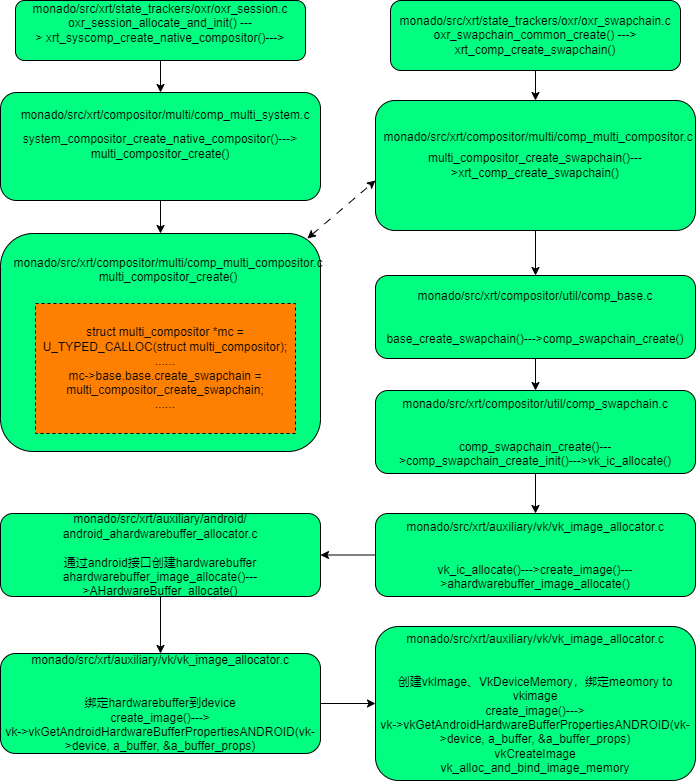

The diagram above was exported from draw.io. Its source (the exported page's mxGraphModel, read from the mxfile embedded in the PNG):
<mxGraphModel dx="880" dy="434" grid="1" gridSize="10" guides="1" tooltips="1" connect="1" arrows="1" fold="1" page="1" pageScale="1" pageWidth="827" pageHeight="1169" math="0" shadow="0">
  <root>
    <mxCell id="0" />
    <mxCell id="1" parent="0" />
    <mxCell id="uEehUX1AqJ3UxsDzp0lr-1" style="edgeStyle=orthogonalEdgeStyle;rounded=0;orthogonalLoop=1;jettySize=auto;html=1;entryX=0.5;entryY=0;entryDx=0;entryDy=0;" edge="1" parent="1" source="uEehUX1AqJ3UxsDzp0lr-2" target="uEehUX1AqJ3UxsDzp0lr-3">
      <mxGeometry relative="1" as="geometry" />
    </mxCell>
    <mxCell id="uEehUX1AqJ3UxsDzp0lr-2" value="monado/src/xrt/state_trackers/oxr/oxr_session.c&lt;div&gt;oxr_session_allocate_and_init() ---&amp;gt;&amp;nbsp;xrt_syscomp_create_native_compositor()---&amp;gt;&lt;br&gt;&lt;/div&gt;&lt;div&gt;&lt;br&gt;&lt;/div&gt;" style="rounded=1;whiteSpace=wrap;html=1;fillColor=#00FF80;" vertex="1" parent="1">
      <mxGeometry x="85" y="30" width="290" height="60" as="geometry" />
    </mxCell>
    <mxCell id="uEehUX1AqJ3UxsDzp0lr-9" style="edgeStyle=orthogonalEdgeStyle;rounded=0;orthogonalLoop=1;jettySize=auto;html=1;entryX=0.5;entryY=0;entryDx=0;entryDy=0;" edge="1" parent="1" source="uEehUX1AqJ3UxsDzp0lr-3" target="uEehUX1AqJ3UxsDzp0lr-5">
      <mxGeometry relative="1" as="geometry" />
    </mxCell>
    <mxCell id="uEehUX1AqJ3UxsDzp0lr-3" value="&lt;div&gt;system_compositor_create_native_compositor()---&amp;gt;&lt;br&gt;&lt;/div&gt;&lt;div&gt;multi_compositor_create()&lt;br&gt;&lt;/div&gt;" style="rounded=1;whiteSpace=wrap;html=1;fillColor=#00FF80;" vertex="1" parent="1">
      <mxGeometry x="70" y="122" width="320" height="108" as="geometry" />
    </mxCell>
    <mxCell id="uEehUX1AqJ3UxsDzp0lr-4" value="monado/src/xrt/compositor/multi/comp_multi_system.c&lt;br&gt;&lt;div&gt;&lt;br&gt;&lt;/div&gt;&lt;div&gt;&lt;br&gt;&lt;/div&gt;" style="text;html=1;align=center;verticalAlign=middle;whiteSpace=wrap;rounded=0;" vertex="1" parent="1">
      <mxGeometry x="205" y="144" width="60" height="30" as="geometry" />
    </mxCell>
    <mxCell id="uEehUX1AqJ3UxsDzp0lr-5" value="&lt;div&gt;&lt;br&gt;&lt;/div&gt;" style="rounded=1;whiteSpace=wrap;html=1;fillColor=#00FF80;" vertex="1" parent="1">
      <mxGeometry x="70" y="263" width="320" height="218" as="geometry" />
    </mxCell>
    <UserObject label="&lt;div&gt;struct multi_compositor *mc = U_TYPED_CALLOC(struct multi_compositor);&lt;br&gt;&lt;/div&gt;&lt;div&gt;......&lt;/div&gt;&lt;div&gt;mc-&amp;gt;base.base.create_swapchain = multi_compositor_create_swapchain;&lt;br&gt;&lt;/div&gt;&lt;div&gt;......&lt;/div&gt;" link="struct comp_compositor *c = U_TYPED_CALLOC(struct comp_compositor);&#10;&#10;&#10;c-&gt;base.base.base.begin_session = compositor_begin_session;" id="uEehUX1AqJ3UxsDzp0lr-6">
      <mxCell style="rounded=0;whiteSpace=wrap;html=1;dashed=1;fillColor=#FF8000;" vertex="1" parent="1">
        <mxGeometry x="105" y="333" width="260" height="130" as="geometry" />
      </mxCell>
    </UserObject>
    <mxCell id="uEehUX1AqJ3UxsDzp0lr-7" value="monado/src/xrt/compositor/multi/comp_multi_compositor.c&lt;br&gt;&lt;div&gt;&lt;span style=&quot;background-color: initial;&quot;&gt;multi_compositor_create&lt;/span&gt;&lt;span style=&quot;background-color: initial;&quot;&gt;()&lt;/span&gt;&lt;br&gt;&lt;/div&gt;&lt;div&gt;&lt;br&gt;&lt;/div&gt;" style="text;html=1;align=center;verticalAlign=middle;whiteSpace=wrap;rounded=0;" vertex="1" parent="1">
      <mxGeometry x="208" y="292" width="60" height="30" as="geometry" />
    </mxCell>
    <mxCell id="uEehUX1AqJ3UxsDzp0lr-15" style="edgeStyle=orthogonalEdgeStyle;rounded=0;orthogonalLoop=1;jettySize=auto;html=1;entryX=0.5;entryY=0;entryDx=0;entryDy=0;" edge="1" parent="1" source="uEehUX1AqJ3UxsDzp0lr-10" target="uEehUX1AqJ3UxsDzp0lr-11">
      <mxGeometry relative="1" as="geometry" />
    </mxCell>
    <mxCell id="uEehUX1AqJ3UxsDzp0lr-10" value="monado/src/xrt/state_trackers/oxr/oxr_swapchain.c&lt;div&gt;oxr_swapchain_common_create(&lt;span style=&quot;background-color: initial;&quot;&gt;) ---&amp;gt; xrt_comp_create_swapchain()&lt;/span&gt;&lt;/div&gt;" style="rounded=1;whiteSpace=wrap;html=1;fillColor=#00FF80;" vertex="1" parent="1">
      <mxGeometry x="460" y="30" width="290" height="70" as="geometry" />
    </mxCell>
    <mxCell id="uEehUX1AqJ3UxsDzp0lr-17" value="" style="edgeStyle=orthogonalEdgeStyle;rounded=0;orthogonalLoop=1;jettySize=auto;html=1;" edge="1" parent="1" source="uEehUX1AqJ3UxsDzp0lr-11" target="uEehUX1AqJ3UxsDzp0lr-16">
      <mxGeometry relative="1" as="geometry" />
    </mxCell>
    <mxCell id="uEehUX1AqJ3UxsDzp0lr-11" value="&lt;div&gt;&lt;span style=&quot;background-color: initial;&quot;&gt;multi_compositor_create_swapchain&lt;/span&gt;&lt;span style=&quot;background-color: initial;&quot;&gt;()---&amp;gt;&lt;/span&gt;&lt;span style=&quot;background-color: initial;&quot;&gt;xrt_comp_create_swapchain()&lt;/span&gt;&lt;br&gt;&lt;/div&gt;" style="rounded=1;whiteSpace=wrap;html=1;fillColor=#00FF80;" vertex="1" parent="1">
      <mxGeometry x="445" y="130" width="320" height="130" as="geometry" />
    </mxCell>
    <mxCell id="uEehUX1AqJ3UxsDzp0lr-13" value="monado/src/xrt/compositor/multi/comp_multi_compositor.c&lt;div&gt;&lt;br&gt;&lt;/div&gt;" style="text;html=1;align=center;verticalAlign=middle;whiteSpace=wrap;rounded=0;" vertex="1" parent="1">
      <mxGeometry x="578" y="159" width="60" height="30" as="geometry" />
    </mxCell>
    <mxCell id="uEehUX1AqJ3UxsDzp0lr-21" value="" style="edgeStyle=orthogonalEdgeStyle;rounded=0;orthogonalLoop=1;jettySize=auto;html=1;" edge="1" parent="1" source="uEehUX1AqJ3UxsDzp0lr-16" target="uEehUX1AqJ3UxsDzp0lr-20">
      <mxGeometry relative="1" as="geometry" />
    </mxCell>
    <mxCell id="uEehUX1AqJ3UxsDzp0lr-16" value="monado/src/xrt/compositor/util/comp_base.c&lt;br&gt;&lt;div&gt;&lt;br&gt;&lt;/div&gt;&lt;div&gt;&lt;br&gt;&lt;/div&gt;&lt;div&gt;&lt;span style=&quot;background-color: initial;&quot;&gt;base_create_swapchain&lt;/span&gt;&lt;span style=&quot;background-color: initial;&quot;&gt;()---&amp;gt;&lt;/span&gt;&lt;span style=&quot;background-color: initial;&quot;&gt;comp_swapchain_create()&lt;/span&gt;&lt;br&gt;&lt;/div&gt;" style="rounded=1;whiteSpace=wrap;html=1;fillColor=#00FF80;" vertex="1" parent="1">
      <mxGeometry x="445" y="305" width="320" height="83" as="geometry" />
    </mxCell>
    <mxCell id="uEehUX1AqJ3UxsDzp0lr-19" value="" style="endArrow=classic;startArrow=classic;html=1;rounded=0;exitX=0.959;exitY=0.023;exitDx=0;exitDy=0;exitPerimeter=0;dashed=1;dashPattern=8 8;" edge="1" parent="1" source="uEehUX1AqJ3UxsDzp0lr-5">
      <mxGeometry width="50" height="50" relative="1" as="geometry">
        <mxPoint x="395" y="260" as="sourcePoint" />
        <mxPoint x="445" y="210" as="targetPoint" />
      </mxGeometry>
    </mxCell>
    <mxCell id="uEehUX1AqJ3UxsDzp0lr-23" style="edgeStyle=orthogonalEdgeStyle;rounded=0;orthogonalLoop=1;jettySize=auto;html=1;entryX=0.5;entryY=0;entryDx=0;entryDy=0;" edge="1" parent="1" source="uEehUX1AqJ3UxsDzp0lr-20" target="uEehUX1AqJ3UxsDzp0lr-22">
      <mxGeometry relative="1" as="geometry" />
    </mxCell>
    <mxCell id="uEehUX1AqJ3UxsDzp0lr-20" value="monado/src/xrt/compositor/util/comp_swapchain.c&lt;br&gt;&lt;div&gt;&lt;br&gt;&lt;/div&gt;&lt;div&gt;&lt;br&gt;&lt;/div&gt;&lt;div&gt;&lt;span style=&quot;background-color: initial;&quot;&gt;comp_swapchain_create&lt;/span&gt;&lt;span style=&quot;background-color: initial;&quot;&gt;()---&amp;gt;&lt;/span&gt;&lt;span style=&quot;background-color: initial;&quot;&gt;comp_swapchain_create_init()---&amp;gt;&lt;/span&gt;&lt;span style=&quot;background-color: initial;&quot;&gt;vk_ic_allocate()&lt;/span&gt;&lt;br&gt;&lt;/div&gt;" style="rounded=1;whiteSpace=wrap;html=1;fillColor=#00FF80;" vertex="1" parent="1">
      <mxGeometry x="445" y="420" width="320" height="83" as="geometry" />
    </mxCell>
    <mxCell id="uEehUX1AqJ3UxsDzp0lr-25" value="" style="edgeStyle=orthogonalEdgeStyle;rounded=0;orthogonalLoop=1;jettySize=auto;html=1;" edge="1" parent="1" source="uEehUX1AqJ3UxsDzp0lr-22" target="uEehUX1AqJ3UxsDzp0lr-24">
      <mxGeometry relative="1" as="geometry" />
    </mxCell>
    <mxCell id="uEehUX1AqJ3UxsDzp0lr-22" value="monado/src/xrt/auxiliary/vk/vk_image_allocator.c&lt;br&gt;&lt;div&gt;&lt;br&gt;&lt;/div&gt;&lt;div&gt;&lt;br&gt;&lt;/div&gt;&lt;div&gt;&lt;span style=&quot;background-color: initial;&quot;&gt;vk_ic_allocate&lt;/span&gt;&lt;span style=&quot;background-color: initial;&quot;&gt;()---&amp;gt;&lt;/span&gt;&lt;span style=&quot;background-color: initial;&quot;&gt;create_image()---&amp;gt;&lt;/span&gt;&lt;span style=&quot;background-color: initial;&quot;&gt;ahardwarebuffer_image_allocate()&lt;/span&gt;&lt;br&gt;&lt;/div&gt;" style="rounded=1;whiteSpace=wrap;html=1;fillColor=#00FF80;" vertex="1" parent="1">
      <mxGeometry x="445" y="543" width="320" height="83" as="geometry" />
    </mxCell>
    <mxCell id="uEehUX1AqJ3UxsDzp0lr-28" value="" style="edgeStyle=orthogonalEdgeStyle;rounded=0;orthogonalLoop=1;jettySize=auto;html=1;" edge="1" parent="1" source="uEehUX1AqJ3UxsDzp0lr-24" target="uEehUX1AqJ3UxsDzp0lr-26">
      <mxGeometry relative="1" as="geometry" />
    </mxCell>
    <mxCell id="uEehUX1AqJ3UxsDzp0lr-24" value="monado/src/xrt/auxiliary/android/&lt;div&gt;android_ahardwarebuffer_allocator.c&lt;br&gt;&lt;div&gt;&lt;br&gt;&lt;/div&gt;&lt;div&gt;通过android接口创建hardwarebuffer&lt;/div&gt;&lt;div&gt;&lt;span style=&quot;background-color: initial;&quot;&gt;ahardwarebuffer_image_allocate&lt;/span&gt;&lt;span style=&quot;background-color: initial;&quot;&gt;()---&amp;gt;&lt;/span&gt;&lt;span style=&quot;background-color: initial;&quot;&gt;AHardwareBuffer_allocate()&lt;/span&gt;&lt;br&gt;&lt;/div&gt;&lt;/div&gt;" style="rounded=1;whiteSpace=wrap;html=1;fillColor=#00FF80;" vertex="1" parent="1">
      <mxGeometry x="70" y="543" width="320" height="83" as="geometry" />
    </mxCell>
    <mxCell id="uEehUX1AqJ3UxsDzp0lr-29" value="" style="edgeStyle=orthogonalEdgeStyle;rounded=0;orthogonalLoop=1;jettySize=auto;html=1;" edge="1" parent="1" source="uEehUX1AqJ3UxsDzp0lr-26" target="uEehUX1AqJ3UxsDzp0lr-27">
      <mxGeometry relative="1" as="geometry" />
    </mxCell>
    <mxCell id="uEehUX1AqJ3UxsDzp0lr-26" value="monado/src/xrt/auxiliary/vk/vk_image_allocator.c&lt;br&gt;&lt;div&gt;&lt;br&gt;&lt;/div&gt;&lt;div&gt;&lt;br&gt;&lt;/div&gt;&lt;div&gt;&lt;span style=&quot;background-color: initial;&quot;&gt;绑定hardwarebuffer到device&lt;/span&gt;&lt;/div&gt;&lt;div&gt;&lt;span style=&quot;background-color: initial;&quot;&gt;create_image()---&amp;gt;&lt;/span&gt;&lt;/div&gt;&lt;div&gt;&lt;span style=&quot;background-color: initial;&quot;&gt;vk-&amp;gt;vkGetAndroidHardwareBufferPropertiesANDROID(vk-&amp;gt;device, a_buffer, &amp;amp;a_buffer_props)&lt;/span&gt;&lt;br&gt;&lt;/div&gt;" style="rounded=1;whiteSpace=wrap;html=1;fillColor=#00FF80;" vertex="1" parent="1">
      <mxGeometry x="70" y="683" width="320" height="100" as="geometry" />
    </mxCell>
    <mxCell id="uEehUX1AqJ3UxsDzp0lr-27" value="monado/src/xrt/auxiliary/vk/vk_image_allocator.c&lt;br&gt;&lt;div&gt;&lt;br&gt;&lt;/div&gt;&lt;div&gt;&lt;br&gt;&lt;/div&gt;&lt;div&gt;&lt;span style=&quot;background-color: initial;&quot;&gt;创建vkImage、&lt;/span&gt;&lt;span style=&quot;background-color: initial;&quot;&gt;VkDeviceMemory，绑定meomory to vkimage&lt;/span&gt;&lt;/div&gt;&lt;div&gt;&lt;span style=&quot;background-color: initial;&quot;&gt;create_image()---&amp;gt;&lt;/span&gt;&lt;/div&gt;&lt;div&gt;&lt;span style=&quot;background-color: initial;&quot;&gt;vk-&amp;gt;vkGetAndroidHardwareBufferPropertiesANDROID(vk-&amp;gt;device, a_buffer, &amp;amp;a_buffer_props)&lt;/span&gt;&lt;br&gt;&lt;/div&gt;&lt;div&gt;&lt;span style=&quot;background-color: initial;&quot;&gt;vkCreateImage&lt;br&gt;&lt;/span&gt;&lt;/div&gt;&lt;div&gt;&lt;span style=&quot;background-color: initial;&quot;&gt;vk_alloc_and_bind_image_memory&lt;br&gt;&lt;/span&gt;&lt;/div&gt;" style="rounded=1;whiteSpace=wrap;html=1;fillColor=#00FF80;" vertex="1" parent="1">
      <mxGeometry x="445" y="656" width="320" height="154" as="geometry" />
    </mxCell>
  </root>
</mxGraphModel>